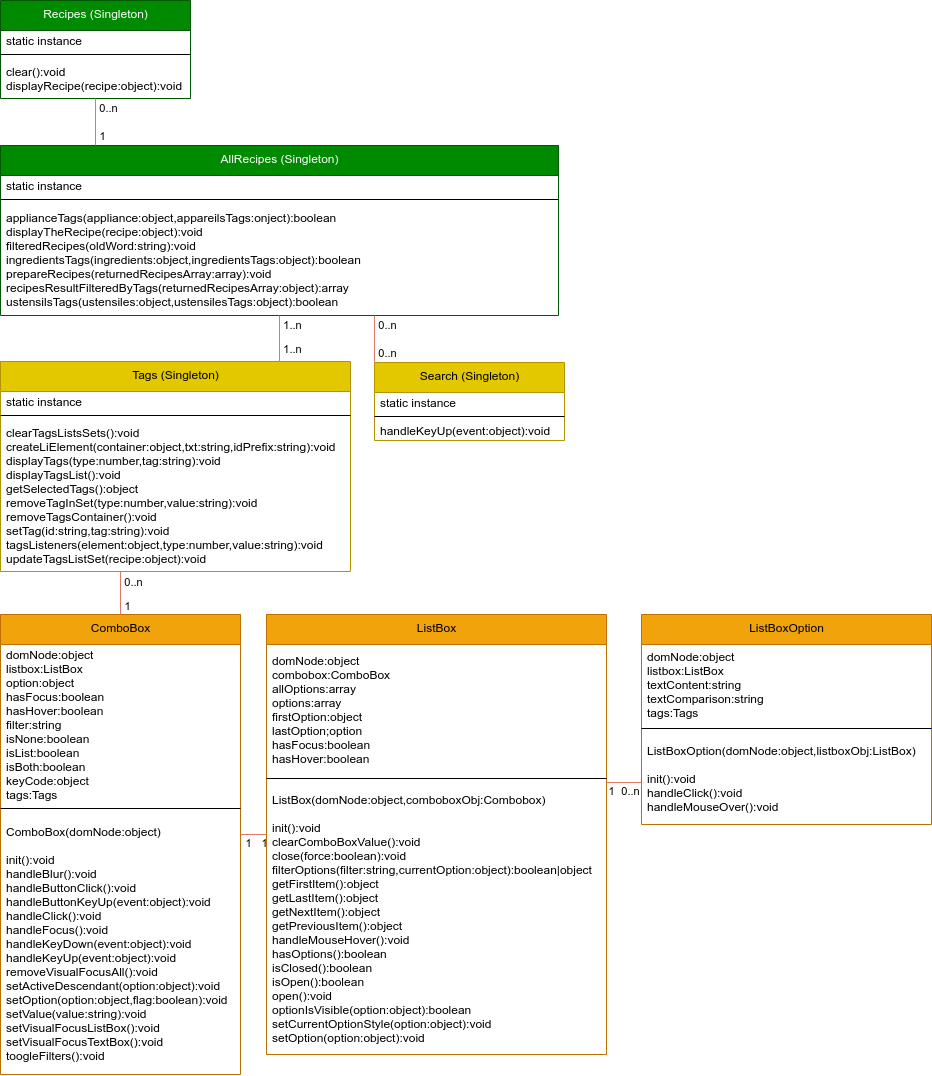

The diagram above was exported from draw.io. Its source (the exported page's mxGraphModel, read from the mxfile embedded in the PNG):
<mxGraphModel dx="3330" dy="1323" grid="0" gridSize="10" guides="1" tooltips="1" connect="1" arrows="1" fold="1" page="1" pageScale="1" pageWidth="827" pageHeight="1169" math="0" shadow="0">
  <root>
    <mxCell id="0" />
    <mxCell id="1" parent="0" />
    <mxCell id="2" value="AllRecipes (Singleton)" style="swimlane;fontStyle=0;align=center;verticalAlign=top;childLayout=stackLayout;horizontal=1;startSize=30;horizontalStack=0;resizeParent=1;resizeParentMax=0;resizeLast=0;collapsible=0;marginBottom=0;html=1;fillColor=#008a00;strokeColor=#005700;fontColor=#ffffff;" parent="1" vertex="1">
      <mxGeometry x="40" y="169" width="558" height="170" as="geometry" />
    </mxCell>
    <mxCell id="6" value="static instance&lt;br&gt;" style="text;html=1;strokeColor=none;fillColor=none;align=left;verticalAlign=middle;spacingLeft=4;spacingRight=4;overflow=hidden;rotatable=0;points=[[0,0.5],[1,0.5]];portConstraint=eastwest;" parent="2" vertex="1">
      <mxGeometry y="30" width="558" height="20" as="geometry" />
    </mxCell>
    <mxCell id="7" value="" style="line;strokeWidth=1;fillColor=none;align=left;verticalAlign=middle;spacingTop=-1;spacingLeft=3;spacingRight=3;rotatable=0;labelPosition=right;points=[];portConstraint=eastwest;" parent="2" vertex="1">
      <mxGeometry y="50" width="558" height="8" as="geometry" />
    </mxCell>
    <mxCell id="9" value="applianceTags(appliance:object,appareilsTags:onject):boolean&lt;br&gt;displayTheRecipe(recipe:object):void&lt;br&gt;filteredRecipes(oldWord:string):void&lt;br&gt;ingredientsTags(ingredients:object,ingredientsTags:object):boolean&lt;br&gt;prepareRecipes(returnedRecipesArray:array):void&lt;br&gt;recipesResultFilteredByTags(returnedRecipesArray:object):array&lt;br&gt;ustensilsTags(ustensiles:object,ustensilesTags:object):boolean&lt;br&gt;" style="text;html=1;strokeColor=none;fillColor=none;align=left;verticalAlign=middle;spacingLeft=4;spacingRight=4;overflow=hidden;rotatable=0;points=[[0,0.5],[1,0.5]];portConstraint=eastwest;" parent="2" vertex="1">
      <mxGeometry y="58" width="558" height="112" as="geometry" />
    </mxCell>
    <mxCell id="10" value="ComboBox" style="swimlane;fontStyle=0;align=center;verticalAlign=top;childLayout=stackLayout;horizontal=1;startSize=30;horizontalStack=0;resizeParent=1;resizeParentMax=0;resizeLast=0;collapsible=0;marginBottom=0;html=1;fillColor=#f0a30a;strokeColor=#BD7000;fontColor=#000000;" parent="1" vertex="1">
      <mxGeometry x="40" y="638" width="240" height="460" as="geometry" />
    </mxCell>
    <mxCell id="11" value="&lt;div&gt;domNode:object&lt;/div&gt;&lt;div&gt;listbox:ListBox&lt;/div&gt;&lt;div&gt;option:object&lt;/div&gt;&lt;div&gt;hasFocus:boolean&lt;/div&gt;&lt;div&gt;hasHover:boolean&lt;/div&gt;&lt;div&gt;filter:string&lt;/div&gt;&lt;div&gt;isNone:boolean&lt;/div&gt;&lt;div&gt;isList:boolean&lt;/div&gt;&lt;div&gt;isBoth:boolean&lt;/div&gt;&lt;div&gt;keyCode:object&lt;/div&gt;&lt;div&gt;tags:Tags&lt;/div&gt;" style="text;html=1;strokeColor=none;fillColor=none;align=left;verticalAlign=middle;spacingLeft=4;spacingRight=4;overflow=hidden;rotatable=0;points=[[0,0.5],[1,0.5]];portConstraint=eastwest;" parent="10" vertex="1">
      <mxGeometry y="30" width="240" height="160" as="geometry" />
    </mxCell>
    <mxCell id="12" value="" style="line;strokeWidth=1;fillColor=none;align=left;verticalAlign=middle;spacingTop=-1;spacingLeft=3;spacingRight=3;rotatable=0;labelPosition=right;points=[];portConstraint=eastwest;" parent="10" vertex="1">
      <mxGeometry y="190" width="240" height="8" as="geometry" />
    </mxCell>
    <mxCell id="13" value="ComboBox(domNode:object)&lt;br&gt;&lt;br&gt;init():void&lt;br&gt;handleBlur():void&lt;br&gt;handleButtonClick():void&lt;br&gt;handleButtonKeyUp(event:object):void&lt;br&gt;handleClick():void&lt;br&gt;handleFocus():void&lt;br&gt;handleKeyDown(event:object):void&lt;br&gt;handleKeyUp(event:object):void&lt;br&gt;removeVisualFocusAll():void&lt;br&gt;setActiveDescendant(option:object):void&lt;br&gt;setOption(option:object,flag:boolean):void&lt;br&gt;setValue(value:string):void&lt;br&gt;setVisualFocusListBox():void&lt;br&gt;setVisualFocusTextBox():void&lt;br&gt;toogleFilters():void" style="text;html=1;strokeColor=none;fillColor=none;align=left;verticalAlign=middle;spacingLeft=4;spacingRight=4;overflow=hidden;rotatable=0;points=[[0,0.5],[1,0.5]];portConstraint=eastwest;" parent="10" vertex="1">
      <mxGeometry y="198" width="240" height="262" as="geometry" />
    </mxCell>
    <mxCell id="36" style="endArrow=none;html=1;rounded=0;align=center;verticalAlign=top;endFill=0;labelBackgroundColor=none;fillColor=#F2CC8F;strokeColor=#E07A5F;fontColor=#393C56;orthogonal=1;" edge="1" parent="1" source="14" target="13">
      <mxGeometry relative="1" as="geometry">
        <mxPoint x="79.0780364755849" y="1128" as="sourcePoint" />
        <mxPoint x="78.96000000000004" y="1099.834" as="targetPoint" />
      </mxGeometry>
    </mxCell>
    <mxCell id="43" value="1" style="edgeLabel;html=1;align=center;verticalAlign=middle;resizable=0;points=[];" vertex="1" connectable="0" parent="36">
      <mxGeometry x="0.6567" relative="1" as="geometry">
        <mxPoint y="7" as="offset" />
      </mxGeometry>
    </mxCell>
    <mxCell id="45" value="1" style="edgeLabel;html=1;align=center;verticalAlign=middle;resizable=0;points=[];" vertex="1" connectable="0" parent="36">
      <mxGeometry x="-0.6686" relative="1" as="geometry">
        <mxPoint y="7" as="offset" />
      </mxGeometry>
    </mxCell>
    <mxCell id="14" value="ListBox" style="swimlane;fontStyle=0;align=center;verticalAlign=top;childLayout=stackLayout;horizontal=1;startSize=30;horizontalStack=0;resizeParent=1;resizeParentMax=0;resizeLast=0;collapsible=0;marginBottom=0;html=1;fillColor=#f0a30a;strokeColor=#BD7000;fontColor=#000000;" parent="1" vertex="1">
      <mxGeometry x="306" y="638" width="340" height="440" as="geometry" />
    </mxCell>
    <mxCell id="15" value="&lt;div&gt;domNode:object&lt;/div&gt;&lt;div&gt;combobox:ComboBox&lt;/div&gt;&lt;div&gt;allOptions:array&lt;/div&gt;&lt;div&gt;options:array&lt;/div&gt;&lt;div&gt;firstOption:object&lt;/div&gt;&lt;div&gt;lastOption;option&lt;/div&gt;&lt;div&gt;hasFocus:boolean&lt;/div&gt;&lt;div&gt;hasHover:boolean&lt;/div&gt;" style="text;html=1;strokeColor=none;fillColor=none;align=left;verticalAlign=middle;spacingLeft=4;spacingRight=4;overflow=hidden;rotatable=0;points=[[0,0.5],[1,0.5]];portConstraint=eastwest;" parent="14" vertex="1">
      <mxGeometry y="30" width="340" height="130" as="geometry" />
    </mxCell>
    <mxCell id="16" value="" style="line;strokeWidth=1;fillColor=none;align=left;verticalAlign=middle;spacingTop=-1;spacingLeft=3;spacingRight=3;rotatable=0;labelPosition=right;points=[];portConstraint=eastwest;" parent="14" vertex="1">
      <mxGeometry y="160" width="340" height="8" as="geometry" />
    </mxCell>
    <mxCell id="17" value="ListBox(domNode:object,comboboxObj:Combobox)&lt;br&gt;&lt;br&gt;init():void&lt;br&gt;clearComboBoxValue():void&lt;br&gt;close(force:boolean):void&lt;br&gt;filterOptions(filter:string,currentOption:object):boolean|object&lt;br&gt;getFirstItem():object&lt;br&gt;getLastItem():object&lt;br&gt;getNextItem():object&lt;br&gt;getPreviousItem():object&lt;br&gt;handleMouseHover():void&lt;br&gt;hasOptions():boolean&lt;br&gt;isClosed():boolean&lt;br&gt;isOpen():boolean&lt;br&gt;open():void&lt;br&gt;optionIsVisible(option:object):boolean&lt;br&gt;setCurrentOptionStyle(option:object):void&lt;br&gt;setOption(option:object):void" style="text;html=1;strokeColor=none;fillColor=none;align=left;verticalAlign=middle;spacingLeft=4;spacingRight=4;overflow=hidden;rotatable=0;points=[[0,0.5],[1,0.5]];portConstraint=eastwest;" parent="14" vertex="1">
      <mxGeometry y="168" width="340" height="272" as="geometry" />
    </mxCell>
    <mxCell id="18" value="ListBoxOption&lt;br&gt;" style="swimlane;fontStyle=0;align=center;verticalAlign=top;childLayout=stackLayout;horizontal=1;startSize=30;horizontalStack=0;resizeParent=1;resizeParentMax=0;resizeLast=0;collapsible=0;marginBottom=0;html=1;fillColor=#f0a30a;strokeColor=#BD7000;fontColor=#000000;" parent="1" vertex="1">
      <mxGeometry x="681" y="638" width="290" height="210" as="geometry" />
    </mxCell>
    <mxCell id="19" value="&lt;div&gt;domNode:object&lt;/div&gt;&lt;div&gt;listbox:ListBox&lt;/div&gt;&lt;div&gt;textContent:string&lt;/div&gt;&lt;div&gt;textComparison:string&lt;/div&gt;&lt;div&gt;tags:Tags&lt;/div&gt;" style="text;html=1;strokeColor=none;fillColor=none;align=left;verticalAlign=middle;spacingLeft=4;spacingRight=4;overflow=hidden;rotatable=0;points=[[0,0.5],[1,0.5]];portConstraint=eastwest;" parent="18" vertex="1">
      <mxGeometry y="30" width="290" height="80" as="geometry" />
    </mxCell>
    <mxCell id="20" value="" style="line;strokeWidth=1;fillColor=none;align=left;verticalAlign=middle;spacingTop=-1;spacingLeft=3;spacingRight=3;rotatable=0;labelPosition=right;points=[];portConstraint=eastwest;" parent="18" vertex="1">
      <mxGeometry y="110" width="290" height="8" as="geometry" />
    </mxCell>
    <mxCell id="21" value="ListBoxOption(domNode:object,listboxObj:ListBox)&lt;br&gt;&lt;br&gt;init():void&lt;br&gt;handleClick():void&lt;br&gt;handleMouseOver():void" style="text;html=1;strokeColor=none;fillColor=none;align=left;verticalAlign=middle;spacingLeft=4;spacingRight=4;overflow=hidden;rotatable=0;points=[[0,0.5],[1,0.5]];portConstraint=eastwest;" parent="18" vertex="1">
      <mxGeometry y="118" width="290" height="92" as="geometry" />
    </mxCell>
    <mxCell id="22" value="Recipes (Singleton)" style="swimlane;fontStyle=0;align=center;verticalAlign=top;childLayout=stackLayout;horizontal=1;startSize=30;horizontalStack=0;resizeParent=1;resizeParentMax=0;resizeLast=0;collapsible=0;marginBottom=0;html=1;fillColor=#008a00;strokeColor=#005700;fontColor=#ffffff;" parent="1" vertex="1">
      <mxGeometry x="40" y="24" width="190" height="98" as="geometry" />
    </mxCell>
    <mxCell id="23" value="static instance" style="text;html=1;strokeColor=none;fillColor=none;align=left;verticalAlign=middle;spacingLeft=4;spacingRight=4;overflow=hidden;rotatable=0;points=[[0,0.5],[1,0.5]];portConstraint=eastwest;" parent="22" vertex="1">
      <mxGeometry y="30" width="190" height="20" as="geometry" />
    </mxCell>
    <mxCell id="24" value="" style="line;strokeWidth=1;fillColor=none;align=left;verticalAlign=middle;spacingTop=-1;spacingLeft=3;spacingRight=3;rotatable=0;labelPosition=right;points=[];portConstraint=eastwest;" parent="22" vertex="1">
      <mxGeometry y="50" width="190" height="8" as="geometry" />
    </mxCell>
    <mxCell id="25" value="clear():void&lt;br&gt;displayRecipe(recipe:object):void" style="text;html=1;strokeColor=none;fillColor=none;align=left;verticalAlign=middle;spacingLeft=4;spacingRight=4;overflow=hidden;rotatable=0;points=[[0,0.5],[1,0.5]];portConstraint=eastwest;" parent="22" vertex="1">
      <mxGeometry y="58" width="190" height="40" as="geometry" />
    </mxCell>
    <mxCell id="26" value="Search (Singleton)" style="swimlane;fontStyle=0;align=center;verticalAlign=top;childLayout=stackLayout;horizontal=1;startSize=30;horizontalStack=0;resizeParent=1;resizeParentMax=0;resizeLast=0;collapsible=0;marginBottom=0;html=1;fillColor=#e3c800;strokeColor=#B09500;fontColor=#000000;" parent="1" vertex="1">
      <mxGeometry x="414" y="386" width="190" height="78" as="geometry" />
    </mxCell>
    <mxCell id="27" value="static instance" style="text;html=1;strokeColor=none;fillColor=none;align=left;verticalAlign=middle;spacingLeft=4;spacingRight=4;overflow=hidden;rotatable=0;points=[[0,0.5],[1,0.5]];portConstraint=eastwest;" parent="26" vertex="1">
      <mxGeometry y="30" width="190" height="20" as="geometry" />
    </mxCell>
    <mxCell id="28" value="" style="line;strokeWidth=1;fillColor=none;align=left;verticalAlign=middle;spacingTop=-1;spacingLeft=3;spacingRight=3;rotatable=0;labelPosition=right;points=[];portConstraint=eastwest;" parent="26" vertex="1">
      <mxGeometry y="50" width="190" height="8" as="geometry" />
    </mxCell>
    <mxCell id="29" value="handleKeyUp(event:object):void" style="text;html=1;strokeColor=none;fillColor=none;align=left;verticalAlign=middle;spacingLeft=4;spacingRight=4;overflow=hidden;rotatable=0;points=[[0,0.5],[1,0.5]];portConstraint=eastwest;" parent="26" vertex="1">
      <mxGeometry y="58" width="190" height="20" as="geometry" />
    </mxCell>
    <mxCell id="30" value="Tags (Singleton)" style="swimlane;fontStyle=0;align=center;verticalAlign=top;childLayout=stackLayout;horizontal=1;startSize=30;horizontalStack=0;resizeParent=1;resizeParentMax=0;resizeLast=0;collapsible=0;marginBottom=0;html=1;fillColor=#e3c800;strokeColor=#B09500;fontColor=#000000;" parent="1" vertex="1">
      <mxGeometry x="40" y="385" width="350" height="210" as="geometry" />
    </mxCell>
    <mxCell id="31" value="static instance" style="text;html=1;strokeColor=none;fillColor=none;align=left;verticalAlign=middle;spacingLeft=4;spacingRight=4;overflow=hidden;rotatable=0;points=[[0,0.5],[1,0.5]];portConstraint=eastwest;" parent="30" vertex="1">
      <mxGeometry y="30" width="350" height="20" as="geometry" />
    </mxCell>
    <mxCell id="32" value="" style="line;strokeWidth=1;fillColor=none;align=left;verticalAlign=middle;spacingTop=-1;spacingLeft=3;spacingRight=3;rotatable=0;labelPosition=right;points=[];portConstraint=eastwest;" parent="30" vertex="1">
      <mxGeometry y="50" width="350" height="8" as="geometry" />
    </mxCell>
    <mxCell id="33" value="clearTagsListsSets():void&lt;br&gt;createLiElement(container:object,txt:string,idPrefix:string):void&lt;br&gt;displayTags(type:number,tag:string):void&lt;br&gt;displayTagsList():void&lt;br&gt;getSelectedTags():object&lt;br&gt;removeTagInSet(type:number,value:string):void&lt;br&gt;removeTagsContainer():void&lt;br&gt;setTag(id:string,tag:string):void&lt;br&gt;tagsListeners(element:object,type:number,value:string):void&lt;br&gt;updateTagsListSet(recipe:object):void" style="text;html=1;strokeColor=none;fillColor=none;align=left;verticalAlign=middle;spacingLeft=4;spacingRight=4;overflow=hidden;rotatable=0;points=[[0,0.5],[1,0.5]];portConstraint=eastwest;" parent="30" vertex="1">
      <mxGeometry y="58" width="350" height="152" as="geometry" />
    </mxCell>
    <mxCell id="46" style="endArrow=none;html=1;rounded=0;align=center;verticalAlign=top;endFill=0;labelBackgroundColor=none;fillColor=#F2CC8F;strokeColor=#E07A5F;fontColor=#393C56;orthogonal=1;" edge="1" parent="1" source="18" target="17">
      <mxGeometry relative="1" as="geometry">
        <mxPoint x="66" y="1607" as="sourcePoint" />
        <mxPoint x="66.07999999999993" y="1578.904" as="targetPoint" />
      </mxGeometry>
    </mxCell>
    <mxCell id="47" value="1" style="edgeLabel;html=1;align=center;verticalAlign=middle;resizable=0;points=[];" vertex="1" connectable="0" parent="46">
      <mxGeometry x="0.6567" relative="1" as="geometry">
        <mxPoint x="-2" y="7" as="offset" />
      </mxGeometry>
    </mxCell>
    <mxCell id="48" value="0..n" style="edgeLabel;html=1;align=center;verticalAlign=middle;resizable=0;points=[];" vertex="1" connectable="0" parent="46">
      <mxGeometry x="-0.6686" relative="1" as="geometry">
        <mxPoint x="-6" y="7" as="offset" />
      </mxGeometry>
    </mxCell>
    <mxCell id="49" style="endArrow=none;html=1;rounded=0;align=center;verticalAlign=top;endFill=0;labelBackgroundColor=none;fillColor=#F2CC8F;strokeColor=#E07A5F;fontColor=#393C56;orthogonal=1;snapToPoint=0;fixDash=0;anchorPointDirection=1;" edge="1" parent="1" source="25" target="2">
      <mxGeometry relative="1" as="geometry">
        <mxPoint x="87.74045801526722" y="142.99999999999997" as="sourcePoint" />
        <mxPoint x="99" y="160" as="targetPoint" />
      </mxGeometry>
    </mxCell>
    <mxCell id="50" value="1" style="edgeLabel;html=1;align=center;verticalAlign=middle;resizable=0;points=[];" vertex="1" connectable="0" parent="49">
      <mxGeometry x="0.6567" relative="1" as="geometry">
        <mxPoint x="5" y="-4" as="offset" />
      </mxGeometry>
    </mxCell>
    <mxCell id="51" value="0..n" style="edgeLabel;html=1;align=center;verticalAlign=middle;resizable=0;points=[];" vertex="1" connectable="0" parent="49">
      <mxGeometry x="-0.6686" relative="1" as="geometry">
        <mxPoint x="11" y="2" as="offset" />
      </mxGeometry>
    </mxCell>
    <mxCell id="52" style="endArrow=none;html=1;rounded=0;align=center;verticalAlign=top;endFill=0;labelBackgroundColor=none;fillColor=#F2CC8F;strokeColor=#E07A5F;fontColor=#393C56;orthogonal=1;" edge="1" parent="1" source="10" target="33">
      <mxGeometry relative="1" as="geometry">
        <mxPoint x="79.20000000000005" y="624.78" as="sourcePoint" />
        <mxPoint x="79.13720888246985" y="590" as="targetPoint" />
      </mxGeometry>
    </mxCell>
    <mxCell id="53" value="0..n" style="edgeLabel;html=1;align=center;verticalAlign=middle;resizable=0;points=[];" vertex="1" connectable="0" parent="52">
      <mxGeometry x="0.6567" relative="1" as="geometry">
        <mxPoint x="11" y="3" as="offset" />
      </mxGeometry>
    </mxCell>
    <mxCell id="54" value="1" style="edgeLabel;html=1;align=center;verticalAlign=middle;resizable=0;points=[];" vertex="1" connectable="0" parent="52">
      <mxGeometry x="-0.6686" relative="1" as="geometry">
        <mxPoint x="5" y="-3" as="offset" />
      </mxGeometry>
    </mxCell>
    <mxCell id="58" style="endArrow=none;html=1;rounded=0;align=center;verticalAlign=top;endFill=0;labelBackgroundColor=none;fillColor=#F2CC8F;strokeColor=#E07A5F;fontColor=#393C56;orthogonal=1;snapToPoint=0;fixDash=0;anchorPointDirection=1;" edge="1" parent="1" source="9" target="30">
      <mxGeometry relative="1" as="geometry">
        <mxPoint x="135" y="442" as="sourcePoint" />
        <mxPoint x="135" y="469" as="targetPoint" />
      </mxGeometry>
    </mxCell>
    <mxCell id="59" value="1..n" style="edgeLabel;html=1;align=center;verticalAlign=middle;resizable=0;points=[];" vertex="1" connectable="0" parent="58">
      <mxGeometry x="0.6567" relative="1" as="geometry">
        <mxPoint x="11" y="-4" as="offset" />
      </mxGeometry>
    </mxCell>
    <mxCell id="60" value="1..n" style="edgeLabel;html=1;align=center;verticalAlign=middle;resizable=0;points=[];" vertex="1" connectable="0" parent="58">
      <mxGeometry x="-0.6686" relative="1" as="geometry">
        <mxPoint x="11" y="2" as="offset" />
      </mxGeometry>
    </mxCell>
    <mxCell id="61" style="endArrow=none;html=1;rounded=0;align=center;verticalAlign=top;endFill=0;labelBackgroundColor=none;fillColor=#F2CC8F;strokeColor=#E07A5F;fontColor=#393C56;orthogonal=1;snapToPoint=0;fixDash=0;anchorPointDirection=1;" edge="1" parent="1" source="9" target="26">
      <mxGeometry relative="1" as="geometry">
        <mxPoint x="505" y="339" as="sourcePoint" />
        <mxPoint x="505" y="385" as="targetPoint" />
      </mxGeometry>
    </mxCell>
    <mxCell id="62" value="0..n" style="edgeLabel;html=1;align=center;verticalAlign=middle;resizable=0;points=[];" vertex="1" connectable="0" parent="61">
      <mxGeometry x="0.6567" relative="1" as="geometry">
        <mxPoint x="11" y="-4" as="offset" />
      </mxGeometry>
    </mxCell>
    <mxCell id="63" value="0..n" style="edgeLabel;html=1;align=center;verticalAlign=middle;resizable=0;points=[];" vertex="1" connectable="0" parent="61">
      <mxGeometry x="-0.6686" relative="1" as="geometry">
        <mxPoint x="11" y="2" as="offset" />
      </mxGeometry>
    </mxCell>
  </root>
</mxGraphModel>